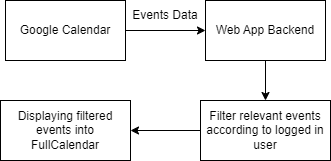

The diagram above was exported from draw.io. Its source (the exported page's mxGraphModel, read from the mxfile embedded in the PNG):
<mxGraphModel dx="1050" dy="613" grid="1" gridSize="10" guides="1" tooltips="1" connect="1" arrows="1" fold="1" page="1" pageScale="1" pageWidth="850" pageHeight="1100" math="0" shadow="0">
  <root>
    <mxCell id="0" />
    <mxCell id="1" parent="0" />
    <mxCell id="2" value="" style="edgeStyle=orthogonalEdgeStyle;rounded=0;orthogonalLoop=1;jettySize=auto;html=1;" edge="1" source="3" target="5" parent="1">
      <mxGeometry relative="1" as="geometry" />
    </mxCell>
    <mxCell id="3" value="Google Calendar" style="rounded=0;whiteSpace=wrap;html=1;" vertex="1" parent="1">
      <mxGeometry x="260" y="150" width="120" height="60" as="geometry" />
    </mxCell>
    <mxCell id="4" value="" style="edgeStyle=orthogonalEdgeStyle;rounded=0;orthogonalLoop=1;jettySize=auto;html=1;" edge="1" source="5" target="8" parent="1">
      <mxGeometry relative="1" as="geometry" />
    </mxCell>
    <mxCell id="5" value="Web App Backend" style="rounded=0;whiteSpace=wrap;html=1;" vertex="1" parent="1">
      <mxGeometry x="460" y="150" width="120" height="60" as="geometry" />
    </mxCell>
    <mxCell id="6" value="Events Data" style="text;html=1;strokeColor=none;fillColor=none;align=center;verticalAlign=middle;whiteSpace=wrap;rounded=0;" vertex="1" parent="1">
      <mxGeometry x="380" y="150" width="80" height="30" as="geometry" />
    </mxCell>
    <mxCell id="7" value="" style="edgeStyle=orthogonalEdgeStyle;rounded=0;orthogonalLoop=1;jettySize=auto;html=1;" edge="1" source="8" target="9" parent="1">
      <mxGeometry relative="1" as="geometry" />
    </mxCell>
    <mxCell id="8" value="Filter relevant events according to logged in user" style="rounded=0;whiteSpace=wrap;html=1;" vertex="1" parent="1">
      <mxGeometry x="455" y="250" width="130" height="60" as="geometry" />
    </mxCell>
    <mxCell id="9" value="Displaying filtered events into FullCalendar" style="rounded=0;whiteSpace=wrap;html=1;" vertex="1" parent="1">
      <mxGeometry x="255" y="250" width="130" height="60" as="geometry" />
    </mxCell>
  </root>
</mxGraphModel>